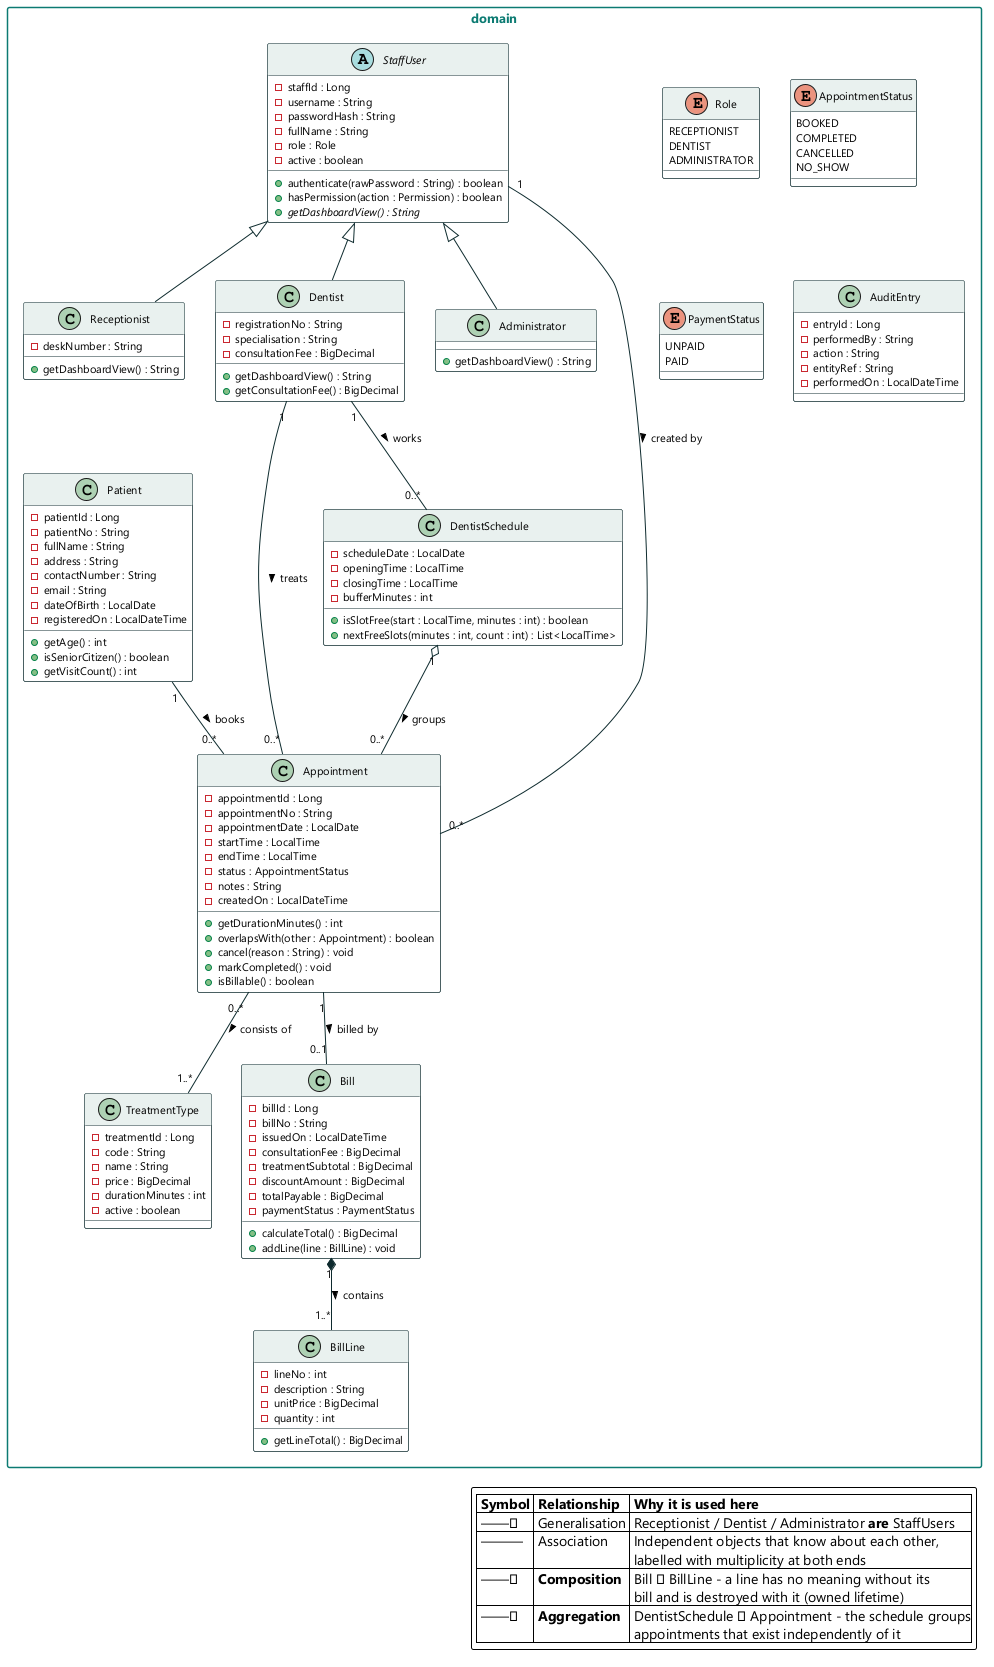

The diagram above was rendered by PlantUML. Its source (embedded in the PNG):
@startuml Sunrise-Dental-Clinic-Domain-Class
' =====================================================================
'  CIS6003 Advanced Programming - WRIT1
'  Sunrise Dental Clinic Appointment & Patient Management System
'  Task A - Domain Class Diagram           Author: Thanujaya Hasaranga
' =====================================================================

skinparam backgroundColor #FFFFFF
skinparam shadowing false
skinparam roundcorner 4
skinparam ArrowColor #0E2B2E
skinparam ArrowFontSize 11
skinparam nodesep 30
skinparam ranksep 55
skinparam DefaultFontName "Segoe UI"
skinparam packageStyle rectangle

skinparam class {
  BorderColor #0E2B2E
  BackgroundColor #FFFFFF
  HeaderBackgroundColor #E9F0EE
  FontSize 12
  AttributeFontSize 11
}
skinparam package {
  BorderColor #0C7B72
  FontColor #0C7B72
  FontSize 13
  FontStyle bold
}

package "domain" {

  abstract class StaffUser {
    - staffId : Long
    - username : String
    - passwordHash : String
    - fullName : String
    - role : Role
    - active : boolean
    + authenticate(rawPassword : String) : boolean
    + hasPermission(action : Permission) : boolean
    + {abstract} getDashboardView() : String
  }

  enum Role {
    RECEPTIONIST
    DENTIST
    ADMINISTRATOR
  }

  class Receptionist {
    - deskNumber : String
    + getDashboardView() : String
  }

  class Dentist {
    - registrationNo : String
    - specialisation : String
    - consultationFee : BigDecimal
    + getDashboardView() : String
    + getConsultationFee() : BigDecimal
  }

  class Administrator {
    + getDashboardView() : String
  }

  class Patient {
    - patientId : Long
    - patientNo : String
    - fullName : String
    - address : String
    - contactNumber : String
    - email : String
    - dateOfBirth : LocalDate
    - registeredOn : LocalDateTime
    + getAge() : int
    + isSeniorCitizen() : boolean
    + getVisitCount() : int
  }

  class Appointment {
    - appointmentId : Long
    - appointmentNo : String
    - appointmentDate : LocalDate
    - startTime : LocalTime
    - endTime : LocalTime
    - status : AppointmentStatus
    - notes : String
    - createdOn : LocalDateTime
    + getDurationMinutes() : int
    + overlapsWith(other : Appointment) : boolean
    + cancel(reason : String) : void
    + markCompleted() : void
    + isBillable() : boolean
  }

  enum AppointmentStatus {
    BOOKED
    COMPLETED
    CANCELLED
    NO_SHOW
  }

  class TreatmentType {
    - treatmentId : Long
    - code : String
    - name : String
    - price : BigDecimal
    - durationMinutes : int
    - active : boolean
  }

  class DentistSchedule {
    - scheduleDate : LocalDate
    - openingTime : LocalTime
    - closingTime : LocalTime
    - bufferMinutes : int
    + isSlotFree(start : LocalTime, minutes : int) : boolean
    + nextFreeSlots(minutes : int, count : int) : List<LocalTime>
  }

  class Bill {
    - billId : Long
    - billNo : String
    - issuedOn : LocalDateTime
    - consultationFee : BigDecimal
    - treatmentSubtotal : BigDecimal
    - discountAmount : BigDecimal
    - totalPayable : BigDecimal
    - paymentStatus : PaymentStatus
    + calculateTotal() : BigDecimal
    + addLine(line : BillLine) : void
  }

  class BillLine {
    - lineNo : int
    - description : String
    - unitPrice : BigDecimal
    - quantity : int
    + getLineTotal() : BigDecimal
  }

  enum PaymentStatus {
    UNPAID
    PAID
  }

  class AuditEntry {
    - entryId : Long
    - performedBy : String
    - action : String
    - entityRef : String
    - performedOn : LocalDateTime
  }
}

' ---- generalisation --------------------------------------------------
StaffUser <|-- Receptionist
StaffUser <|-- Dentist
StaffUser <|-- Administrator

' ---- associations with multiplicity ---------------------------------
Patient   "1"    -- "0..*" Appointment  : books >
Dentist   "1"    -- "0..*" Appointment  : treats >
Appointment "0..*" -- "1..*" TreatmentType : consists of >
Appointment "1"  -- "0..1" Bill          : billed by >
StaffUser "1"    -- "0..*" Appointment  : created by >

' ---- COMPOSITION (filled diamond) -----------------------------------
'  A BillLine has no identity or meaning outside its Bill. Deleting the
'  Bill deletes its lines. Lifetime is owned by the whole.
Bill "1" *-- "1..*" BillLine : contains >

' ---- AGGREGATION (hollow diamond) -----------------------------------
'  A DentistSchedule is a day-view that groups existing Appointments.
'  Discarding the schedule object does NOT delete the appointments -
'  they belong to the Patient and the Dentist, not to the schedule.
DentistSchedule "1" o-- "0..*" Appointment : groups >
Dentist "1" -- "0..*" DentistSchedule : works >


legend right
  |= Symbol |= Relationship |= Why it is used here |
  | ——▷ | Generalisation | Receptionist / Dentist / Administrator **are** StaffUsers |
  | ——— | Association | Independent objects that know about each other,\n labelled with multiplicity at both ends |
  | ——◆ | **Composition** | Bill ◆ BillLine - a line has no meaning without its\n bill and is destroyed with it (owned lifetime) |
  | ——◇ | **Aggregation** | DentistSchedule ◇ Appointment - the schedule groups\n appointments that exist independently of it |
endlegend

@enduml